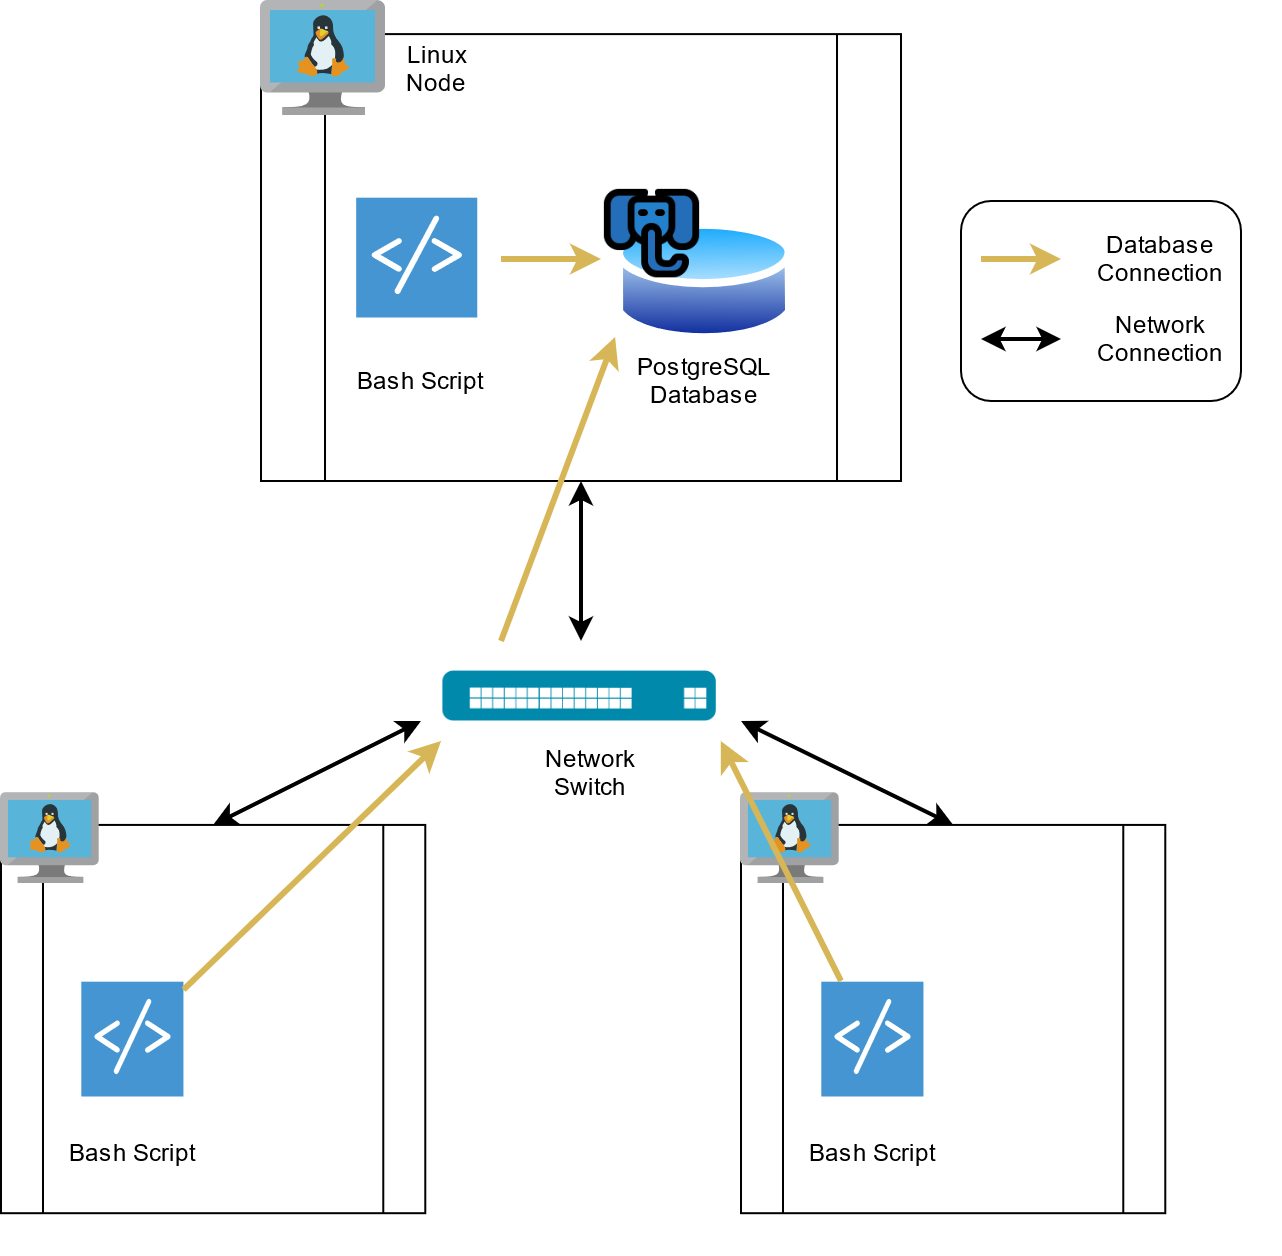

The diagram above was exported from draw.io. Its source (the exported page's mxGraphModel, read from the mxfile embedded in the PNG):
<mxGraphModel dx="1262" dy="675" grid="1" gridSize="10" guides="1" tooltips="1" connect="1" arrows="1" fold="1" page="1" pageScale="1" pageWidth="850" pageHeight="1100" math="0" shadow="0">
  <root>
    <mxCell id="0" />
    <mxCell id="1" parent="0" />
    <mxCell id="BwBpnYjD7xX3jSSijbv0-10" value="" style="shape=image;verticalLabelPosition=bottom;labelBackgroundColor=#ffffff;verticalAlign=top;aspect=fixed;imageAspect=0;image=https://freesvg.org/img/network_switch_generic.png;" vertex="1" parent="1">
      <mxGeometry x="266.1" y="332.2" width="267.8" height="267.8" as="geometry" />
    </mxCell>
    <mxCell id="BwBpnYjD7xX3jSSijbv0-29" value="" style="group" vertex="1" connectable="0" parent="1">
      <mxGeometry x="110" y="476.1" width="270" height="230" as="geometry" />
    </mxCell>
    <mxCell id="BwBpnYjD7xX3jSSijbv0-40" value="" style="group" vertex="1" connectable="0" parent="BwBpnYjD7xX3jSSijbv0-29">
      <mxGeometry width="212.1428571428571" height="210" as="geometry" />
    </mxCell>
    <mxCell id="BwBpnYjD7xX3jSSijbv0-19" value="" style="shape=process;whiteSpace=wrap;html=1;backgroundOutline=1;" vertex="1" parent="BwBpnYjD7xX3jSSijbv0-40">
      <mxGeometry y="15.86" width="212.1428571428571" height="194.14" as="geometry" />
    </mxCell>
    <mxCell id="BwBpnYjD7xX3jSSijbv0-21" value="" style="aspect=fixed;html=1;points=[];align=center;image;fontSize=12;image=img/lib/mscae/VM_Linux.svg;" vertex="1" parent="BwBpnYjD7xX3jSSijbv0-40">
      <mxGeometry width="49.35567567567568" height="45.4054054054054" as="geometry" />
    </mxCell>
    <mxCell id="BwBpnYjD7xX3jSSijbv0-22" value="" style="shadow=0;dashed=0;html=1;strokeColor=none;fillColor=#4495D1;labelPosition=center;verticalLabelPosition=bottom;verticalAlign=top;align=center;outlineConnect=0;shape=mxgraph.veeam.script;" vertex="1" parent="BwBpnYjD7xX3jSSijbv0-40">
      <mxGeometry x="40.13513513513513" y="94.22068965517238" width="51.08108108108108" height="57.42068965517242" as="geometry" />
    </mxCell>
    <mxCell id="BwBpnYjD7xX3jSSijbv0-37" value="Bash Script" style="text;html=1;strokeColor=none;fillColor=none;align=center;verticalAlign=middle;whiteSpace=wrap;rounded=0;" vertex="1" parent="BwBpnYjD7xX3jSSijbv0-40">
      <mxGeometry x="15.680000000000007" y="170" width="100" height="20" as="geometry" />
    </mxCell>
    <mxCell id="BwBpnYjD7xX3jSSijbv0-30" value="" style="group" vertex="1" connectable="0" parent="1">
      <mxGeometry x="240" y="80" width="320" height="240" as="geometry" />
    </mxCell>
    <mxCell id="BwBpnYjD7xX3jSSijbv0-17" value="" style="shape=process;whiteSpace=wrap;html=1;backgroundOutline=1;" vertex="1" parent="BwBpnYjD7xX3jSSijbv0-30">
      <mxGeometry y="16.551724137931032" width="320" height="223.44827586206893" as="geometry" />
    </mxCell>
    <mxCell id="BwBpnYjD7xX3jSSijbv0-1" value="" style="aspect=fixed;perimeter=ellipsePerimeter;html=1;align=center;shadow=0;dashed=0;spacingTop=3;image;image=img/lib/active_directory/database.svg;" vertex="1" parent="BwBpnYjD7xX3jSSijbv0-30">
      <mxGeometry x="177.2972972972973" y="107.5862068965517" width="89.01698404529077" height="65.87750900669067" as="geometry" />
    </mxCell>
    <mxCell id="BwBpnYjD7xX3jSSijbv0-13" value="" style="aspect=fixed;html=1;points=[];align=center;image;fontSize=12;image=img/lib/mscae/VM_Linux.svg;" vertex="1" parent="BwBpnYjD7xX3jSSijbv0-30">
      <mxGeometry width="62.65774575398867" height="57.64282038085434" as="geometry" />
    </mxCell>
    <mxCell id="BwBpnYjD7xX3jSSijbv0-15" value="" style="shadow=0;dashed=0;html=1;strokeColor=none;fillColor=#4495D1;labelPosition=center;verticalLabelPosition=bottom;verticalAlign=top;align=center;outlineConnect=0;shape=mxgraph.veeam.script;" vertex="1" parent="BwBpnYjD7xX3jSSijbv0-30">
      <mxGeometry x="47.567567567567565" y="98.31724137931032" width="60.54054054054054" height="59.91724137931035" as="geometry" />
    </mxCell>
    <mxCell id="BwBpnYjD7xX3jSSijbv0-16" value="" style="shape=image;html=1;verticalAlign=top;verticalLabelPosition=bottom;labelBackgroundColor=#ffffff;imageAspect=0;aspect=fixed;image=https://cdn4.iconfinder.com/data/icons/carnival-filled-line/32/elephant_show_festival_carnival_circus-128.png" vertex="1" parent="BwBpnYjD7xX3jSSijbv0-30">
      <mxGeometry x="168.64864864864862" y="91.03448275862067" width="54.348944930519814" height="54.348944930519814" as="geometry" />
    </mxCell>
    <mxCell id="BwBpnYjD7xX3jSSijbv0-35" value="" style="endArrow=classic;html=1;strokeWidth=3;rounded=1;fillColor=#fff2cc;strokeColor=#d6b656;" edge="1" parent="BwBpnYjD7xX3jSSijbv0-30">
      <mxGeometry width="50" height="50" relative="1" as="geometry">
        <mxPoint x="120" y="129" as="sourcePoint" />
        <mxPoint x="170" y="129" as="targetPoint" />
      </mxGeometry>
    </mxCell>
    <mxCell id="BwBpnYjD7xX3jSSijbv0-53" value="Bash Script" style="text;html=1;strokeColor=none;fillColor=none;align=center;verticalAlign=middle;whiteSpace=wrap;rounded=0;" vertex="1" parent="BwBpnYjD7xX3jSSijbv0-30">
      <mxGeometry x="30" y="180" width="100" height="20" as="geometry" />
    </mxCell>
    <mxCell id="BwBpnYjD7xX3jSSijbv0-38" value="PostgreSQL Database" style="text;html=1;strokeColor=none;fillColor=none;align=center;verticalAlign=middle;whiteSpace=wrap;rounded=0;" vertex="1" parent="BwBpnYjD7xX3jSSijbv0-30">
      <mxGeometry x="166.81" y="180" width="110" height="20" as="geometry" />
    </mxCell>
    <mxCell id="BwBpnYjD7xX3jSSijbv0-65" value="Linux Node" style="text;html=1;strokeColor=none;fillColor=none;align=center;verticalAlign=middle;whiteSpace=wrap;rounded=0;" vertex="1" parent="BwBpnYjD7xX3jSSijbv0-30">
      <mxGeometry x="68.11" y="24" width="40" height="20" as="geometry" />
    </mxCell>
    <mxCell id="BwBpnYjD7xX3jSSijbv0-36" value="" style="endArrow=classic;html=1;strokeWidth=2;rounded=1;startArrow=classic;startFill=1;exitX=0.5;exitY=1;exitDx=0;exitDy=0;entryX=0.5;entryY=0.253;entryDx=0;entryDy=0;entryPerimeter=0;" edge="1" parent="1" source="BwBpnYjD7xX3jSSijbv0-17" target="BwBpnYjD7xX3jSSijbv0-10">
      <mxGeometry width="50" height="50" relative="1" as="geometry">
        <mxPoint x="430" y="340" as="sourcePoint" />
        <mxPoint x="430" y="400" as="targetPoint" />
      </mxGeometry>
    </mxCell>
    <mxCell id="BwBpnYjD7xX3jSSijbv0-39" value="Network Switch" style="text;html=1;strokeColor=none;fillColor=none;align=center;verticalAlign=middle;whiteSpace=wrap;rounded=0;" vertex="1" parent="1">
      <mxGeometry x="385" y="456.1" width="40" height="20" as="geometry" />
    </mxCell>
    <mxCell id="BwBpnYjD7xX3jSSijbv0-41" value="" style="group" vertex="1" connectable="0" parent="1">
      <mxGeometry x="480" y="476.1" width="270" height="230" as="geometry" />
    </mxCell>
    <mxCell id="BwBpnYjD7xX3jSSijbv0-42" value="" style="group" vertex="1" connectable="0" parent="BwBpnYjD7xX3jSSijbv0-41">
      <mxGeometry width="212.1428571428571" height="210" as="geometry" />
    </mxCell>
    <mxCell id="BwBpnYjD7xX3jSSijbv0-43" value="" style="shape=process;whiteSpace=wrap;html=1;backgroundOutline=1;" vertex="1" parent="BwBpnYjD7xX3jSSijbv0-42">
      <mxGeometry y="15.86" width="212.1428571428571" height="194.14" as="geometry" />
    </mxCell>
    <mxCell id="BwBpnYjD7xX3jSSijbv0-44" value="" style="aspect=fixed;html=1;points=[];align=center;image;fontSize=12;image=img/lib/mscae/VM_Linux.svg;" vertex="1" parent="BwBpnYjD7xX3jSSijbv0-42">
      <mxGeometry width="49.35567567567568" height="45.4054054054054" as="geometry" />
    </mxCell>
    <mxCell id="BwBpnYjD7xX3jSSijbv0-45" value="" style="shadow=0;dashed=0;html=1;strokeColor=none;fillColor=#4495D1;labelPosition=center;verticalLabelPosition=bottom;verticalAlign=top;align=center;outlineConnect=0;shape=mxgraph.veeam.script;" vertex="1" parent="BwBpnYjD7xX3jSSijbv0-42">
      <mxGeometry x="40.13513513513513" y="94.22068965517238" width="51.08108108108108" height="57.42068965517242" as="geometry" />
    </mxCell>
    <mxCell id="BwBpnYjD7xX3jSSijbv0-46" value="Bash Script" style="text;html=1;strokeColor=none;fillColor=none;align=center;verticalAlign=middle;whiteSpace=wrap;rounded=0;" vertex="1" parent="BwBpnYjD7xX3jSSijbv0-42">
      <mxGeometry x="15.680000000000007" y="170" width="100" height="20" as="geometry" />
    </mxCell>
    <mxCell id="BwBpnYjD7xX3jSSijbv0-54" value="" style="endArrow=classic;html=1;strokeWidth=2;rounded=1;startArrow=classic;startFill=1;exitX=0.5;exitY=0;exitDx=0;exitDy=0;" edge="1" parent="1" source="BwBpnYjD7xX3jSSijbv0-19">
      <mxGeometry width="50" height="50" relative="1" as="geometry">
        <mxPoint x="230" y="470" as="sourcePoint" />
        <mxPoint x="320" y="440" as="targetPoint" />
      </mxGeometry>
    </mxCell>
    <mxCell id="BwBpnYjD7xX3jSSijbv0-55" value="" style="endArrow=classic;html=1;strokeWidth=2;rounded=1;startArrow=classic;startFill=1;entryX=0.5;entryY=0;entryDx=0;entryDy=0;" edge="1" parent="1" target="BwBpnYjD7xX3jSSijbv0-43">
      <mxGeometry width="50" height="50" relative="1" as="geometry">
        <mxPoint x="480" y="440" as="sourcePoint" />
        <mxPoint x="570" y="470" as="targetPoint" />
      </mxGeometry>
    </mxCell>
    <mxCell id="BwBpnYjD7xX3jSSijbv0-56" value="" style="endArrow=classic;html=1;strokeWidth=3;rounded=1;startArrow=none;startFill=0;fillColor=#fff2cc;strokeColor=#d6b656;" edge="1" parent="1" source="BwBpnYjD7xX3jSSijbv0-22">
      <mxGeometry width="50" height="50" relative="1" as="geometry">
        <mxPoint x="220" y="456.1" as="sourcePoint" />
        <mxPoint x="330" y="450" as="targetPoint" />
      </mxGeometry>
    </mxCell>
    <mxCell id="BwBpnYjD7xX3jSSijbv0-57" value="" style="endArrow=classic;html=1;strokeWidth=3;rounded=1;startArrow=none;startFill=0;fillColor=#fff2cc;strokeColor=#d6b656;exitX=0.193;exitY=-0.006;exitDx=0;exitDy=0;exitPerimeter=0;entryX=0.761;entryY=0.44;entryDx=0;entryDy=0;entryPerimeter=0;" edge="1" parent="1" source="BwBpnYjD7xX3jSSijbv0-45" target="BwBpnYjD7xX3jSSijbv0-10">
      <mxGeometry width="50" height="50" relative="1" as="geometry">
        <mxPoint x="211.21621621621625" y="584.3665287758922" as="sourcePoint" />
        <mxPoint x="340" y="460" as="targetPoint" />
      </mxGeometry>
    </mxCell>
    <mxCell id="BwBpnYjD7xX3jSSijbv0-58" value="" style="endArrow=classic;html=1;strokeWidth=3;rounded=1;startArrow=none;startFill=0;fillColor=#fff2cc;strokeColor=#d6b656;entryX=-0.003;entryY=0.917;entryDx=0;entryDy=0;entryPerimeter=0;" edge="1" parent="1" target="BwBpnYjD7xX3jSSijbv0-1">
      <mxGeometry width="50" height="50" relative="1" as="geometry">
        <mxPoint x="360" y="400" as="sourcePoint" />
        <mxPoint x="350" y="470" as="targetPoint" />
      </mxGeometry>
    </mxCell>
    <mxCell id="BwBpnYjD7xX3jSSijbv0-64" value="" style="group" vertex="1" connectable="0" parent="1">
      <mxGeometry x="590" y="180" width="140" height="100" as="geometry" />
    </mxCell>
    <mxCell id="BwBpnYjD7xX3jSSijbv0-59" value="" style="rounded=1;whiteSpace=wrap;html=1;" vertex="1" parent="BwBpnYjD7xX3jSSijbv0-64">
      <mxGeometry width="140" height="100" as="geometry" />
    </mxCell>
    <mxCell id="BwBpnYjD7xX3jSSijbv0-60" value="" style="endArrow=classic;html=1;strokeWidth=3;rounded=1;startArrow=none;startFill=0;fillColor=#fff2cc;strokeColor=#d6b656;" edge="1" parent="BwBpnYjD7xX3jSSijbv0-64">
      <mxGeometry width="50" height="50" relative="1" as="geometry">
        <mxPoint x="10" y="29" as="sourcePoint" />
        <mxPoint x="50" y="29" as="targetPoint" />
      </mxGeometry>
    </mxCell>
    <mxCell id="BwBpnYjD7xX3jSSijbv0-61" value="" style="endArrow=classic;html=1;strokeWidth=2;rounded=1;startArrow=classic;startFill=1;" edge="1" parent="BwBpnYjD7xX3jSSijbv0-64">
      <mxGeometry width="50" height="50" relative="1" as="geometry">
        <mxPoint x="10" y="69" as="sourcePoint" />
        <mxPoint x="50" y="69" as="targetPoint" />
      </mxGeometry>
    </mxCell>
    <mxCell id="BwBpnYjD7xX3jSSijbv0-62" value="Database Connection" style="text;html=1;strokeColor=none;fillColor=none;align=center;verticalAlign=middle;whiteSpace=wrap;rounded=0;" vertex="1" parent="BwBpnYjD7xX3jSSijbv0-64">
      <mxGeometry x="80" y="19" width="40" height="20" as="geometry" />
    </mxCell>
    <mxCell id="BwBpnYjD7xX3jSSijbv0-63" value="Network Connection" style="text;html=1;strokeColor=none;fillColor=none;align=center;verticalAlign=middle;whiteSpace=wrap;rounded=0;" vertex="1" parent="BwBpnYjD7xX3jSSijbv0-64">
      <mxGeometry x="80" y="59" width="40" height="20" as="geometry" />
    </mxCell>
  </root>
</mxGraphModel>